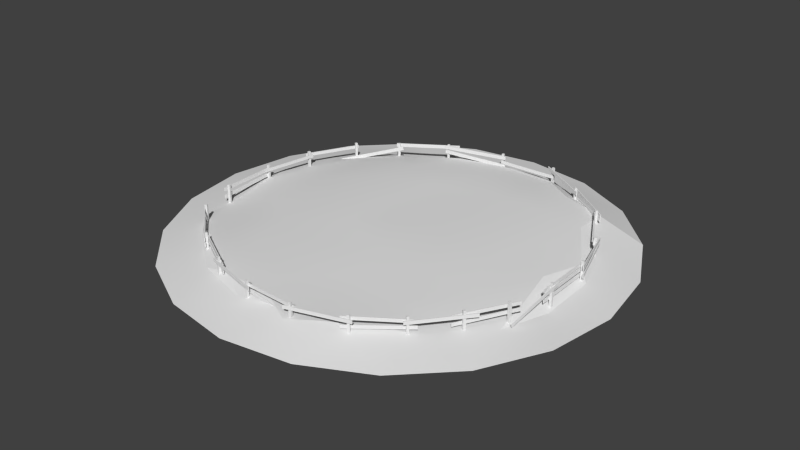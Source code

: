 # Source: Farm.blend  (saved by Blender 2.79.0; exported with 4.5.12 LTS)
import bpy
from mathutils import Matrix  # noqa: F401  (used for matrix-valued properties, if any)

bpy.ops.wm.read_factory_settings(use_empty=True)
scene = bpy.context.scene
scene.name = 'Scene'

# ---- collections
col_collection_1 = bpy.data.collections.new('Collection 1'); scene.collection.children.link(col_collection_1)

# ---- world
world_world = bpy.data.worlds.new('World'); scene.world = world_world
world_world.color = (0.05088, 0.05088, 0.05088)
world_world.use_sun_shadow = False
world_world.sun_shadow_jitter_overblur = 0.0
world_world.cycles.sampling_method = 'NONE'
world_world.cycles.sample_map_resolution = 256

# ---- meshes
me_icosphere = bpy.data.meshes.new('Icosphere')
me_icosphere.from_pydata([(6.625, -19.69, -0.4009), (-16.69, -13.17, -0.5546), (-16.21, 11.62, -0.737), (5.999, 20.28, -0.4379), (20.41, 0.385, -1.034), (-0.3973, -0.2835, 0.3154), (21.21, -3.093, -1.699), (24.95, 8.111, -1.842), (21.42, 3.329, -1.177), (3.685, -21.56, -0.4565), (15.42, -21.22, -1.842), (9.911, -19.36, -0.8754), (-19.33, -10.93, -1.184), (-15.43, -21.22, -1.842), (-15.13, -15.0, -0.8867), (-15.25, 15.15, -1.18), (-24.96, 8.111, -1.842), (-19.19, 9.906, -1.05), (9.81, 19.58, -0.8145), (-0.006005, 26.24, -1.842), (3.43, 21.97, -1.185), (19.38, -5.806, -0.8753), (16.1, -12.13, -0.6746), (11.61, -16.83, -0.4333), (0.4495, -19.89, -0.2376), (-6.448, -19.08, -0.1634), (-12.19, -15.78, -0.2063), (-19.39, -6.997, -1.082), (-19.65, 0.05402, -0.3224), (-18.4, 6.7, -0.7492), (-11.62, 14.91, -0.355), (-5.737, 18.46, -0.2522), (0.9755, 20.14, -0.2815), (10.68, 16.45, 0.348), (15.76, 11.43, 0.09055), (19.57, 5.387, -0.5239), (1.613, -5.497, 0.1169), (3.449, -12.04, -0.1636), (5.799, -16.92, -0.5753), (18.2, 0.4045, -0.2635), (12.28, 0.001433, -0.1592), (5.885, 0.1819, 0.1559), (-4.861, -3.417, 0.09044), (-10.43, -7.365, -0.1064), (-14.5, -10.99, -0.4088), (-4.689, 3.449, 0.1584), (-9.379, 7.709, 0.2351), (-14.01, 10.21, -0.1305), (2.188, 5.267, -0.1707), (4.668, 12.03, 0.09513), (6.075, 16.67, 0.05896), (8.906, 6.213, 0.1663), (14.57, 6.478, -0.1171), (10.26, 12.07, 0.1994), (-2.882, 10.12, 0.1294), (-0.4589, 16.0, 0.046), (-7.805, 13.29, 0.01625), (-10.55, 0.1783, 0.2717), (-15.2, 3.429, -0.3901), (-15.35, -3.855, -0.3098), (-3.404, -9.478, -0.03504), (-8.576, -14.38, 0.07668), (-1.435, -16.31, -0.1936), (8.051, -6.166, -0.04057), (10.48, -12.46, -0.324), (14.8, -6.602, -0.5199), (19.47, 9.2, -1.091), (21.22, 15.42, -1.842), (15.64, 15.58, -0.1866), (-2.677, 21.47, -1.159), (-8.113, 24.96, -1.842), (-9.499, 19.11, -1.541), (-20.76, 3.34, -0.7634), (-26.24, 0.003505, -1.842), (-21.73, -3.382, -1.071), (-9.922, -18.96, -0.9938), (-8.113, -24.95, -1.842), (-3.005, -20.96, -0.9642), (15.44, -15.12, -0.7226), (21.22, -15.42, -1.842), (19.78, -9.215, -1.174), (15.42, 21.23, -1.842), (-15.43, 21.23, -1.842), (-24.96, -8.104, -1.842), (-0.006005, -26.23, -1.842), (24.95, -8.104, -1.842), (8.101, 24.96, -1.842), (-21.23, 15.42, -1.842), (-21.23, -15.42, -1.842), (8.101, -24.95, -1.842), (26.23, 0.003514, -1.842), (-17.76, -11.98, -1.76), (-17.76, -11.98, 1.201), (-17.5, -11.87, -1.76), (-17.5, -11.87, 1.201), (-17.65, -12.24, -1.76), (-17.65, -12.24, 1.201), (-17.39, -12.13, -1.76), (-17.39, -12.13, 1.201), (-17.93, -12.09, 0.413), (-17.93, -12.09, 0.8267), (-17.86, -12.02, 0.413), (-17.86, -12.02, 0.8267), (-12.32, -17.03, 0.413), (-12.32, -17.03, 0.8267), (-12.26, -16.96, 0.413), (-12.26, -16.96, 0.8267), (-19.65, -6.878, -1.76), (-19.65, -6.878, 1.201), (-19.38, -6.79, -1.76), (-19.38, -6.79, 1.201), (-19.57, -7.147, -1.76), (-19.57, -7.147, 1.201), (-19.3, -7.059, -1.76), (-19.3, -7.059, 1.201), (-20.13, -0.1261, -1.76), (-20.13, -0.1261, 1.201), (-19.85, -0.09224, -1.76), (-19.85, -0.09224, 1.201), (-20.1, -0.407, -1.76), (-20.1, -0.407, 1.201), (-19.82, -0.3731, -1.76), (-19.82, -0.3731, 1.201), (-19.19, 5.844, -1.76), (-19.19, 5.844, 1.201), (-18.91, 5.801, -1.76), (-18.91, 5.801, 1.201), (-19.23, 5.565, -1.76), (-19.23, 5.565, 1.201), (-18.95, 5.521, -1.76), (-18.95, 5.521, 1.201), (-16.49, 11.5, -1.76), (-16.49, 11.5, 1.201), (-16.25, 11.36, -1.76), (-16.25, 11.36, 1.201), (-16.64, 11.26, -1.76), (-16.64, 11.26, 1.201), (-16.39, 11.11, -1.76), (-16.39, 11.11, 1.201), (-12.23, 14.84, -1.76), (-12.23, 14.84, 1.201), (-12.08, 14.6, -1.76), (-12.08, 14.6, 1.201), (-12.47, 14.69, -1.76), (-12.47, 14.69, 1.201), (-12.32, 14.45, -1.76), (-12.32, 14.45, 1.201), (-7.301, 18.41, -1.76), (-7.301, 18.41, 1.201), (-7.171, 18.16, -1.76), (-7.171, 18.16, 1.201), (-7.552, 18.28, -1.76), (-7.552, 18.28, 1.201), (-7.422, 18.03, -1.76), (-7.422, 18.03, 1.201), (-0.4454, 20.3, -1.76), (-0.4454, 20.3, 1.201), (-0.4049, 20.02, -1.76), (-0.4049, 20.02, 1.201), (-0.7254, 20.26, -1.76), (-0.7254, 20.26, 1.201), (-0.6849, 19.98, -1.76), (-0.6849, 19.98, 1.201), (6.475, 20.65, -1.76), (6.475, 20.65, 1.201), (6.418, 20.37, -1.76), (6.418, 20.37, 1.201), (6.198, 20.71, -1.76), (6.198, 20.71, 1.201), (6.141, 20.43, -1.76), (6.141, 20.43, 1.201), (11.44, 17.5, -1.76), (11.44, 17.5, 1.201), (11.29, 17.26, -1.76), (11.29, 17.26, 1.201), (11.2, 17.65, -1.76), (11.2, 17.65, 1.201), (11.05, 17.41, -1.76), (11.05, 17.41, 1.201), (16.22, 14.03, -1.76), (16.22, 14.03, 1.201), (16.04, 13.81, -1.76), (16.04, 13.81, 1.201), (16.01, 14.21, -1.76), (16.01, 14.21, 1.201), (15.82, 14.0, -1.76), (15.82, 14.0, 1.201), (19.4, 8.48, -1.76), (19.4, 8.48, 1.201), (19.15, 8.353, -1.76), (19.15, 8.353, 1.201), (19.27, 8.733, -1.76), (19.27, 8.733, 1.201), (19.02, 8.607, -1.76), (19.02, 8.607, 1.201), (21.02, 3.281, -1.76), (21.02, 3.281, 1.201), (20.74, 3.236, -1.76), (20.74, 3.236, 1.201), (20.98, 3.56, -1.76), (20.98, 3.56, 1.201), (20.7, 3.515, -1.76), (20.7, 3.515, 1.201), (21.0, -2.369, -1.76), (21.0, -2.369, 1.201), (20.72, -2.368, -1.76), (20.72, -2.368, 1.201), (21.0, -2.086, -1.76), (21.0, -2.086, 1.201), (20.72, -2.085, -1.76), (20.72, -2.085, 1.201), (19.83, -7.832, -1.76), (19.83, -7.832, 1.201), (19.56, -7.762, -1.76), (19.56, -7.762, 1.201), (19.9, -7.558, -1.76), (19.9, -7.558, 1.201), (19.63, -7.488, -1.76), (19.63, -7.488, 1.201), (17.45, -11.85, -1.76), (17.45, -11.85, 1.201), (17.21, -11.7, -1.76), (17.21, -11.7, 1.201), (17.6, -11.6, -1.76), (17.6, -11.6, 1.201), (17.35, -11.46, -1.76), (17.35, -11.46, 1.201), (14.07, -15.98, -1.76), (14.07, -15.98, 1.201), (13.86, -15.79, -1.76), (13.86, -15.79, 1.201), (14.26, -15.78, -1.76), (14.26, -15.78, 1.201), (14.06, -15.58, -1.76), (14.06, -15.58, 1.201), (9.68, -19.24, -1.76), (9.68, -19.24, 1.201), (9.53, -19.0, -1.76), (9.53, -19.0, 1.201), (9.92, -19.09, -1.76), (9.92, -19.09, 1.201), (9.77, -18.85, -1.76), (9.77, -18.85, 1.201), (3.94, -21.01, -1.76), (3.94, -21.01, 1.201), (3.903, -20.73, -1.76), (3.903, -20.73, 1.201), (4.22, -20.97, -1.76), (4.22, -20.97, 1.201), (4.183, -20.69, -1.76), (4.183, -20.69, 1.201), (-2.257, -20.74, -1.76), (-2.257, -20.74, 1.201), (-2.226, -20.46, -1.76), (-2.226, -20.46, 1.201), (-1.976, -20.77, -1.76), (-1.976, -20.77, 1.201), (-1.945, -20.49, -1.76), (-1.945, -20.49, 1.201), (-7.787, -19.33, -1.76), (-7.787, -19.33, 1.201), (-7.705, -19.06, -1.76), (-7.705, -19.06, 1.201), (-7.516, -19.41, -1.76), (-7.516, -19.41, 1.201), (-7.435, -19.14, -1.76), (-7.435, -19.14, 1.201), (-12.76, -16.54, -1.76), (-12.76, -16.54, 1.201), (-12.61, -16.3, -1.76), (-12.61, -16.3, 1.201), (-12.52, -16.69, -1.76), (-12.52, -16.69, 1.201), (-12.37, -16.45, -1.76), (-12.37, -16.45, 1.201), (-13.01, -16.06, 0.4208), (-13.01, -16.06, 0.8189), (-12.97, -15.98, 0.4208), (-12.97, -15.98, 0.8189), (-6.721, -19.54, 0.4208), (-6.721, -19.54, 0.8189), (-6.675, -19.46, 0.4208), (-6.675, -19.46, 0.8189), (-8.347, -19.29, 0.4208), (-8.347, -19.29, 0.8189), (-8.323, -19.19, 0.4208), (-8.323, -19.19, 0.8189), (-1.384, -21.09, 0.4208), (-1.384, -21.09, 0.8189), (-1.36, -20.99, 0.4208), (-1.36, -20.99, 0.8189), (-2.402, -20.48, 0.4208), (-2.402, -20.48, 0.8189), (-2.398, -20.38, 0.4208), (-2.398, -20.38, 0.8189), (4.786, -20.73, 0.4208), (4.786, -20.73, 0.8189), (4.789, -20.63, 0.4208), (4.789, -20.63, 0.8189), (3.421, -21.3, 0.4208), (3.421, -21.3, 0.8189), (3.393, -21.21, 0.4208), (3.393, -21.21, 0.8189), (10.29, -19.17, 0.4208), (10.29, -19.17, 0.8189), (10.26, -19.08, 0.4208), (10.26, -19.08, 0.8189), (8.916, -19.37, 0.4944), (8.923, -19.36, 0.8924), (8.861, -19.29, 0.4943), (8.868, -19.28, 0.8923), (14.73, -15.14, 0.3473), (14.74, -15.14, 0.7454), (14.68, -15.06, 0.3473), (14.69, -15.06, 0.7453), (13.99, -16.32, 0.4208), (13.99, -16.32, 0.8189), (13.92, -16.26, 0.4208), (13.92, -16.26, 0.8189), (18.48, -10.71, 0.4208), (18.48, -10.71, 0.8189), (18.41, -10.65, 0.4208), (18.41, -10.65, 0.8189), (16.68, -12.64, 0.4208), (16.68, -12.64, 0.8189), (16.6, -12.6, 0.4208), (16.6, -12.6, 0.8189), (20.21, -6.375, 0.4208), (20.21, -6.375, 0.8189), (20.13, -6.329, 0.4208), (20.13, -6.329, 0.8189), (20.51, -8.31, -1.065), (20.51, -8.408, -0.6791), (20.42, -8.302, -1.063), (20.42, -8.4, -0.6768), (21.16, -1.367, 0.6959), (21.16, -1.465, 1.082), (21.06, -1.359, 0.6982), (21.06, -1.457, 1.084), (20.7, -3.306, 0.3954), (20.7, -3.309, 0.7935), (20.61, -3.307, 0.3954), (20.61, -3.31, 0.7935), (20.64, 3.886, 0.4473), (20.64, 3.883, 0.8454), (20.55, 3.885, 0.4473), (20.55, 3.882, 0.8454), (21.31, 2.803, 0.5962), (21.3, 2.818, 0.994), (21.22, 2.774, 0.5956), (21.21, 2.789, 0.9934), (19.15, 9.655, 0.2968), (19.14, 9.67, 0.6946), (19.06, 9.627, 0.2962), (19.05, 9.642, 0.694), (19.28, 8.113, 0.4507), (19.28, 8.107, 0.8488), (19.2, 8.066, 0.4504), (19.2, 8.061, 0.8485), (15.7, 14.35, 0.5476), (15.7, 14.35, 0.9456), (15.62, 14.31, 0.5473), (15.62, 14.3, 0.9453), (16.67, 13.92, 0.5045), (16.68, 13.91, 0.9026), (16.62, 13.84, 0.5038), (16.62, 13.84, 0.9018), (10.82, 18.1, 0.626), (10.82, 18.09, 1.024), (10.77, 18.02, 0.6252), (10.77, 18.02, 1.023), (11.72, 17.04, 0.582), (11.72, 17.04, 0.98), (11.67, 16.96, 0.5811), (11.67, 16.96, 0.9792), (5.563, 20.76, 0.7061), (5.567, 20.76, 1.104), (5.514, 20.68, 0.7052), (5.518, 20.68, 1.103), (6.541, 20.41, -0.104), (6.549, 20.4, 0.294), (6.547, 20.32, -0.1056), (6.555, 20.31, 0.2923), (-0.6345, 19.94, 0.02086), (-0.6272, 19.94, 0.4188), (-0.6284, 19.85, 0.01922), (-0.6211, 19.84, 0.4172), (-0.1466, 20.09, 0.5613), (-0.1384, 20.09, 0.9909), (-0.1188, 19.99, 0.5603), (-0.1106, 19.99, 0.99), (-7.612, 17.96, 0.6952), (-7.604, 17.96, 1.125), (-7.584, 17.86, 0.6943), (-7.576, 17.86, 1.124), (-6.416, 19.2, 0.5613), (-6.408, 19.2, 0.9909), (-6.356, 19.12, 0.5603), (-6.348, 19.12, 0.99), (-12.7, 14.65, 0.6952), (-12.69, 14.65, 1.125), (-12.64, 14.56, 0.6943), (-12.63, 14.56, 1.124), (-11.82, 14.89, 0.3859), (-11.89, 14.83, 0.8065), (-11.76, 14.82, 0.3845), (-11.82, 14.76, 0.8051), (-17.72, 10.1, -1.208), (-17.79, 10.04, -0.7877), (-17.66, 10.02, -1.21), (-17.72, 9.963, -0.7891), (-16.53, 11.79, 0.3941), (-16.53, 11.79, 0.7792), (-16.45, 11.75, 0.3933), (-16.44, 11.75, 0.7783), (-19.47, 5.481, 0.5142), (-19.46, 5.485, 0.8992), (-19.39, 5.442, 0.5133), (-19.38, 5.447, 0.8984), (-18.84, 6.071, 0.3941), (-18.84, 6.077, 0.7792), (-18.75, 6.058, 0.3933), (-18.75, 6.064, 0.7783), (-19.87, -0.8093, 0.5142), (-19.86, -0.8033, 0.8992), (-19.78, -0.8228, 0.5133), (-19.77, -0.8167, 0.8984), (-20.21, 0.06787, 0.3715), (-20.21, 0.07534, 0.7911), (-20.11, 0.07391, 0.3706), (-20.11, 0.08136, 0.7902), (-19.75, -7.497, 0.5023), (-19.75, -7.49, 0.9219), (-19.65, -7.491, 0.5014), (-19.65, -7.484, 0.921), (-17.93, -12.12, -0.5727), (-17.95, -12.1, -0.1595), (-17.87, -12.04, -0.5731), (-17.88, -12.03, -0.1599), (-12.3, -17.02, -0.2001), (-12.32, -17.01, 0.2131), (-12.24, -16.95, -0.2005), (-12.25, -16.93, 0.2127), (-13.01, -16.04, -0.1681), (-13.0, -16.05, 0.2298), (-12.97, -15.96, -0.1673), (-12.96, -15.97, 0.2307), (-6.732, -19.54, -0.3777), (-6.724, -19.55, 0.02017), (-6.686, -19.46, -0.3769), (-6.678, -19.47, 0.02099), (-2.391, -20.48, -0.1292), (-2.333, -20.48, 0.2645), (-2.388, -20.39, -0.1286), (-2.329, -20.39, 0.2651), (4.717, -20.72, -1.193), (4.776, -20.73, -0.7996), (4.721, -20.63, -1.193), (4.779, -20.63, -0.7991), (8.944, -19.39, -0.4721), (8.937, -19.39, -0.07405), (8.888, -19.31, -0.472), (8.881, -19.32, -0.07401), (14.72, -15.11, -0.3275), (14.71, -15.11, 0.0705), (14.66, -15.03, -0.3275), (14.66, -15.04, 0.07053), (16.69, -12.64, -0.4465), (16.69, -12.65, -0.04853), (16.61, -12.59, -0.4464), (16.61, -12.6, -0.04841), (20.21, -6.369, -0.2713), (20.21, -6.378, 0.1267), (20.13, -6.323, -0.2712), (20.12, -6.331, 0.1268), (20.7, -3.306, -0.1289), (20.7, -3.309, 0.2692), (20.61, -3.307, -0.1289), (20.61, -3.31, 0.2692), (20.64, 3.886, -0.07699), (20.64, 3.883, 0.3211), (20.55, 3.885, -0.07698), (20.55, 3.882, 0.3211), (20.7, -3.306, -0.7141), (20.7, -3.309, -0.316), (20.61, -3.307, -0.714), (20.61, -3.31, -0.316), (20.64, 3.886, -0.6622), (20.64, 3.883, -0.2641), (20.55, 3.885, -0.6621), (20.55, 3.882, -0.2641), (21.34, 2.822, -0.4003), (21.34, 2.817, -0.002255), (21.25, 2.792, -0.4004), (21.25, 2.787, -0.002378), (19.11, 9.657, -0.3089), (19.11, 9.652, 0.08914), (19.02, 9.628, -0.3091), (19.02, 9.623, 0.08901), (16.67, 13.9, 0.03384), (16.65, 13.91, 0.4312), (16.61, 13.82, 0.03305), (16.59, 13.83, 0.4304), (10.85, 18.1, -0.4136), (10.83, 18.12, -0.01629), (10.8, 18.03, -0.4144), (10.78, 18.04, -0.01708), (-0.1753, 20.09, -0.5021), (-0.1395, 20.1, -0.07382), (-0.1473, 19.99, -0.5032), (-0.1115, 20.0, -0.07494), (-7.611, 17.95, 0.1468), (-7.575, 17.96, 0.575), (-7.583, 17.85, 0.1457), (-7.547, 17.86, 0.5739), (-20.2, 0.07591, -0.2741), (-20.2, 0.06818, 0.1454), (-20.11, 0.08177, -0.2753), (-20.1, 0.07404, 0.1441), (-19.76, -7.49, -0.4196), (-19.75, -7.498, -0.0001268), (-19.66, -7.484, -0.4209), (-19.65, -7.492, -0.001373)], [], [(0, 23, 38), (1, 26, 44), (2, 29, 47), (3, 32, 50), (4, 35, 39), (41, 48, 5), (40, 51, 41), (39, 52, 40), (41, 51, 48), (51, 49, 48), (40, 52, 51), (52, 53, 51), (51, 53, 49), (53, 50, 49), (39, 35, 52), (35, 34, 52), (52, 34, 53), (34, 33, 53), (53, 33, 50), (33, 3, 50), (48, 45, 5), (49, 54, 48), (50, 55, 49), (48, 54, 45), (54, 46, 45), (49, 55, 54), (55, 56, 54), (54, 56, 46), (56, 47, 46), (50, 32, 55), (32, 31, 55), (55, 31, 56), (31, 30, 56), (56, 30, 47), (30, 2, 47), (45, 42, 5), (46, 57, 45), (47, 58, 46), (45, 57, 42), (57, 43, 42), (46, 58, 57), (58, 59, 57), (57, 59, 43), (59, 44, 43), (47, 29, 58), (29, 28, 58), (58, 28, 59), (28, 27, 59), (59, 27, 44), (27, 1, 44), (42, 36, 5), (43, 60, 42), (44, 61, 43), (42, 60, 36), (60, 37, 36), (43, 61, 60), (61, 62, 60), (60, 62, 37), (62, 38, 37), (44, 26, 61), (26, 25, 61), (61, 25, 62), (25, 24, 62), (62, 24, 38), (24, 0, 38), (36, 41, 5), (37, 63, 36), (38, 64, 37), (36, 63, 41), (63, 40, 41), (37, 64, 63), (64, 65, 63), (63, 65, 40), (65, 39, 40), (38, 23, 64), (23, 22, 64), (64, 22, 65), (22, 21, 65), (65, 21, 39), (21, 4, 39), (8, 35, 4), (7, 66, 8), (8, 66, 35), (66, 34, 35), (7, 67, 66), (67, 68, 66), (66, 68, 34), (68, 33, 34), (67, 81, 68), (81, 18, 68), (68, 18, 33), (18, 3, 33), (20, 32, 3), (19, 69, 20), (20, 69, 32), (69, 31, 32), (19, 70, 69), (70, 71, 69), (69, 71, 31), (71, 30, 31), (70, 82, 71), (82, 15, 71), (71, 15, 30), (15, 2, 30), (17, 29, 2), (16, 72, 17), (17, 72, 29), (72, 28, 29), (16, 73, 72), (73, 74, 72), (72, 74, 28), (74, 27, 28), (73, 83, 74), (83, 12, 74), (74, 12, 27), (12, 1, 27), (14, 26, 1), (13, 75, 14), (14, 75, 26), (75, 25, 26), (13, 76, 75), (76, 77, 75), (75, 77, 25), (77, 24, 25), (76, 84, 77), (84, 9, 77), (77, 9, 24), (9, 0, 24), (11, 23, 0), (10, 78, 11), (11, 78, 23), (78, 22, 23), (10, 79, 78), (79, 80, 78), (78, 80, 22), (80, 21, 22), (79, 85, 80), (85, 6, 80), (80, 6, 21), (6, 4, 21), (18, 20, 3), (81, 86, 18), (18, 86, 20), (86, 19, 20), (15, 17, 2), (82, 87, 15), (15, 87, 17), (87, 16, 17), (12, 14, 1), (83, 88, 12), (12, 88, 14), (88, 13, 14), (9, 11, 0), (84, 89, 9), (9, 89, 11), (89, 10, 11), (6, 8, 4), (85, 90, 6), (6, 90, 8), (90, 7, 8), (91, 92, 94, 93), (93, 94, 98, 97), (97, 98, 96, 95), (95, 96, 92, 91), (98, 94, 92, 96), (99, 100, 102, 101), (101, 102, 106, 105), (105, 106, 104, 103), (103, 104, 100, 99), (101, 105, 103, 99), (106, 102, 100, 104), (107, 108, 110, 109), (109, 110, 114, 113), (113, 114, 112, 111), (111, 112, 108, 107), (114, 110, 108, 112), (115, 116, 118, 117), (117, 118, 122, 121), (121, 122, 120, 119), (119, 120, 116, 115), (122, 118, 116, 120), (123, 124, 126, 125), (125, 126, 130, 129), (129, 130, 128, 127), (127, 128, 124, 123), (130, 126, 124, 128), (131, 132, 134, 133), (133, 134, 138, 137), (137, 138, 136, 135), (135, 136, 132, 131), (138, 134, 132, 136), (139, 140, 142, 141), (141, 142, 146, 145), (145, 146, 144, 143), (143, 144, 140, 139), (146, 142, 140, 144), (147, 148, 150, 149), (149, 150, 154, 153), (153, 154, 152, 151), (151, 152, 148, 147), (154, 150, 148, 152), (155, 156, 158, 157), (157, 158, 162, 161), (161, 162, 160, 159), (159, 160, 156, 155), (162, 158, 156, 160), (163, 164, 166, 165), (165, 166, 170, 169), (169, 170, 168, 167), (167, 168, 164, 163), (170, 166, 164, 168), (171, 172, 174, 173), (173, 174, 178, 177), (177, 178, 176, 175), (175, 176, 172, 171), (178, 174, 172, 176), (179, 180, 182, 181), (181, 182, 186, 185), (185, 186, 184, 183), (183, 184, 180, 179), (186, 182, 180, 184), (187, 188, 190, 189), (189, 190, 194, 193), (193, 194, 192, 191), (191, 192, 188, 187), (194, 190, 188, 192), (195, 196, 198, 197), (197, 198, 202, 201), (201, 202, 200, 199), (199, 200, 196, 195), (202, 198, 196, 200), (203, 204, 206, 205), (205, 206, 210, 209), (209, 210, 208, 207), (207, 208, 204, 203), (210, 206, 204, 208), (211, 212, 214, 213), (213, 214, 218, 217), (217, 218, 216, 215), (215, 216, 212, 211), (218, 214, 212, 216), (219, 220, 222, 221), (221, 222, 226, 225), (225, 226, 224, 223), (223, 224, 220, 219), (226, 222, 220, 224), (227, 228, 230, 229), (229, 230, 234, 233), (233, 234, 232, 231), (231, 232, 228, 227), (234, 230, 228, 232), (235, 236, 238, 237), (237, 238, 242, 241), (241, 242, 240, 239), (239, 240, 236, 235), (242, 238, 236, 240), (243, 244, 246, 245), (245, 246, 250, 249), (249, 250, 248, 247), (247, 248, 244, 243), (250, 246, 244, 248), (251, 252, 254, 253), (253, 254, 258, 257), (257, 258, 256, 255), (255, 256, 252, 251), (258, 254, 252, 256), (259, 260, 262, 261), (261, 262, 266, 265), (265, 266, 264, 263), (263, 264, 260, 259), (266, 262, 260, 264), (267, 268, 270, 269), (269, 270, 274, 273), (273, 274, 272, 271), (271, 272, 268, 267), (274, 270, 268, 272), (275, 276, 278, 277), (277, 278, 282, 281), (281, 282, 280, 279), (279, 280, 276, 275), (277, 281, 279, 275), (282, 278, 276, 280), (283, 284, 286, 285), (285, 286, 290, 289), (289, 290, 288, 287), (287, 288, 284, 283), (285, 289, 287, 283), (290, 286, 284, 288), (291, 292, 294, 293), (293, 294, 298, 297), (297, 298, 296, 295), (295, 296, 292, 291), (293, 297, 295, 291), (298, 294, 292, 296), (299, 300, 302, 301), (301, 302, 306, 305), (305, 306, 304, 303), (303, 304, 300, 299), (301, 305, 303, 299), (306, 302, 300, 304), (307, 308, 310, 309), (309, 310, 314, 313), (313, 314, 312, 311), (311, 312, 308, 307), (309, 313, 311, 307), (314, 310, 308, 312), (315, 316, 318, 317), (317, 318, 322, 321), (321, 322, 320, 319), (319, 320, 316, 315), (317, 321, 319, 315), (322, 318, 316, 320), (323, 324, 326, 325), (325, 326, 330, 329), (329, 330, 328, 327), (327, 328, 324, 323), (325, 329, 327, 323), (330, 326, 324, 328), (331, 332, 334, 333), (333, 334, 338, 337), (337, 338, 336, 335), (335, 336, 332, 331), (333, 337, 335, 331), (338, 334, 332, 336), (339, 340, 342, 341), (341, 342, 346, 345), (345, 346, 344, 343), (343, 344, 340, 339), (341, 345, 343, 339), (346, 342, 340, 344), (347, 348, 350, 349), (349, 350, 354, 353), (353, 354, 352, 351), (351, 352, 348, 347), (349, 353, 351, 347), (354, 350, 348, 352), (355, 356, 358, 357), (357, 358, 362, 361), (361, 362, 360, 359), (359, 360, 356, 355), (357, 361, 359, 355), (362, 358, 356, 360), (363, 364, 366, 365), (365, 366, 370, 369), (369, 370, 368, 367), (367, 368, 364, 363), (365, 369, 367, 363), (370, 366, 364, 368), (371, 372, 374, 373), (373, 374, 378, 377), (377, 378, 376, 375), (375, 376, 372, 371), (373, 377, 375, 371), (378, 374, 372, 376), (379, 380, 382, 381), (381, 382, 386, 385), (385, 386, 384, 383), (383, 384, 380, 379), (381, 385, 383, 379), (386, 382, 380, 384), (387, 388, 390, 389), (389, 390, 394, 393), (393, 394, 392, 391), (391, 392, 388, 387), (389, 393, 391, 387), (394, 390, 388, 392), (395, 396, 398, 397), (397, 398, 402, 401), (401, 402, 400, 399), (399, 400, 396, 395), (397, 401, 399, 395), (402, 398, 396, 400), (403, 404, 406, 405), (405, 406, 410, 409), (409, 410, 408, 407), (407, 408, 404, 403), (405, 409, 407, 403), (410, 406, 404, 408), (411, 412, 414, 413), (413, 414, 418, 417), (417, 418, 416, 415), (415, 416, 412, 411), (413, 417, 415, 411), (418, 414, 412, 416), (419, 420, 422, 421), (421, 422, 426, 425), (425, 426, 424, 423), (423, 424, 420, 419), (421, 425, 423, 419), (426, 422, 420, 424), (427, 428, 430, 429), (429, 430, 434, 433), (433, 434, 432, 431), (431, 432, 428, 427), (429, 433, 431, 427), (434, 430, 428, 432), (435, 436, 438, 437), (437, 438, 442, 441), (441, 442, 440, 439), (439, 440, 436, 435), (437, 441, 439, 435), (442, 438, 436, 440), (443, 444, 446, 445), (445, 446, 450, 449), (449, 450, 448, 447), (447, 448, 444, 443), (445, 449, 447, 443), (450, 446, 444, 448), (451, 452, 454, 453), (453, 454, 458, 457), (457, 458, 456, 455), (455, 456, 452, 451), (453, 457, 455, 451), (458, 454, 452, 456), (459, 460, 462, 461), (461, 462, 466, 465), (465, 466, 464, 463), (463, 464, 460, 459), (461, 465, 463, 459), (466, 462, 460, 464), (467, 468, 470, 469), (469, 470, 474, 473), (473, 474, 472, 471), (471, 472, 468, 467), (469, 473, 471, 467), (474, 470, 468, 472), (475, 476, 478, 477), (477, 478, 482, 481), (481, 482, 480, 479), (479, 480, 476, 475), (477, 481, 479, 475), (482, 478, 476, 480), (483, 484, 486, 485), (485, 486, 490, 489), (489, 490, 488, 487), (487, 488, 484, 483), (485, 489, 487, 483), (490, 486, 484, 488), (491, 492, 494, 493), (493, 494, 498, 497), (497, 498, 496, 495), (495, 496, 492, 491), (493, 497, 495, 491), (498, 494, 492, 496), (499, 500, 502, 501), (501, 502, 506, 505), (505, 506, 504, 503), (503, 504, 500, 499), (501, 505, 503, 499), (506, 502, 500, 504), (507, 508, 510, 509), (509, 510, 514, 513), (513, 514, 512, 511), (511, 512, 508, 507), (509, 513, 511, 507), (514, 510, 508, 512), (515, 516, 518, 517), (517, 518, 522, 521), (521, 522, 520, 519), (519, 520, 516, 515), (517, 521, 519, 515), (522, 518, 516, 520)])
me_icosphere.polygons.foreach_set('use_smooth', [True] * 462)
_uv = me_icosphere.uv_layers.new(name='UVMap')
_uv.uv.foreach_set('vector', [0.6673, 0.1427, 0.7514, 0.2094, 0.6445, 0.1916, 0.2273, 0.1973, 0.3146, 0.1624, 0.2591, 0.2424, 0.153, 0.6496, 0.1284, 0.5511, 0.1996, 0.6301, 0.5371, 0.8776, 0.445, 0.8595, 0.5496, 0.8106, 0.8667, 0.5547, 0.8335, 0.645, 0.8231, 0.5483, 0.5964, 0.507, 0.513, 0.5893, 0.4824, 0.4795, 0.715, 0.5229, 0.6337, 0.6271, 0.5964, 0.507, 0.8231, 0.5483, 0.7373, 0.6495, 0.715, 0.5229, 0.5964, 0.507, 0.6337, 0.6271, 0.513, 0.5893, 0.6337, 0.6271, 0.5379, 0.7211, 0.513, 0.5893, 0.715, 0.5229, 0.7373, 0.6495, 0.6337, 0.6271, 0.7373, 0.6495, 0.6405, 0.7389, 0.6337, 0.6271, 0.6337, 0.6271, 0.6405, 0.7389, 0.5379, 0.7211, 0.6405, 0.7389, 0.5496, 0.8106, 0.5379, 0.7211, 0.8231, 0.5483, 0.8335, 0.645, 0.7373, 0.6495, 0.8335, 0.645, 0.7434, 0.7446, 0.7373, 0.6495, 0.7373, 0.6495, 0.7434, 0.7446, 0.6405, 0.7389, 0.7434, 0.7446, 0.635, 0.8204, 0.6405, 0.7389, 0.6405, 0.7389, 0.635, 0.8204, 0.5496, 0.8106, 0.635, 0.8204, 0.5371, 0.8776, 0.5496, 0.8106, 0.513, 0.5893, 0.3923, 0.5348, 0.4824, 0.4795, 0.5379, 0.7211, 0.4049, 0.6629, 0.513, 0.5893, 0.5496, 0.8106, 0.4314, 0.7785, 0.5379, 0.7211, 0.513, 0.5893, 0.4049, 0.6629, 0.3923, 0.5348, 0.4049, 0.6629, 0.2929, 0.5984, 0.3923, 0.5348, 0.5379, 0.7211, 0.4314, 0.7785, 0.4049, 0.6629, 0.4314, 0.7785, 0.3045, 0.7062, 0.4049, 0.6629, 0.4049, 0.6629, 0.3045, 0.7062, 0.2929, 0.5984, 0.3045, 0.7062, 0.1996, 0.6301, 0.2929, 0.5984, 0.5496, 0.8106, 0.445, 0.8595, 0.4314, 0.7785, 0.445, 0.8595, 0.3266, 0.8075, 0.4314, 0.7785, 0.4314, 0.7785, 0.3266, 0.8075, 0.3045, 0.7062, 0.3266, 0.8075, 0.2286, 0.7247, 0.3045, 0.7062, 0.3045, 0.7062, 0.2286, 0.7247, 0.1996, 0.6301, 0.2286, 0.7247, 0.153, 0.6496, 0.1996, 0.6301, 0.3923, 0.5348, 0.4102, 0.4086, 0.4824, 0.4795, 0.2929, 0.5984, 0.2951, 0.4568, 0.3923, 0.5348, 0.1996, 0.6301, 0.1988, 0.5013, 0.2929, 0.5984, 0.3923, 0.5348, 0.2951, 0.4568, 0.4102, 0.4086, 0.2951, 0.4568, 0.321, 0.3199, 0.4102, 0.4086, 0.2929, 0.5984, 0.1988, 0.5013, 0.2951, 0.4568, 0.1988, 0.5013, 0.2199, 0.3678, 0.2951, 0.4568, 0.2951, 0.4568, 0.2199, 0.3678, 0.321, 0.3199, 0.2199, 0.3678, 0.2591, 0.2424, 0.321, 0.3199, 0.1996, 0.6301, 0.1284, 0.5511, 0.1988, 0.5013, 0.1284, 0.5511, 0.129, 0.4247, 0.1988, 0.5013, 0.1988, 0.5013, 0.129, 0.4247, 0.2199, 0.3678, 0.129, 0.4247, 0.1554, 0.2964, 0.2199, 0.3678, 0.2199, 0.3678, 0.1554, 0.2964, 0.2591, 0.2424, 0.1554, 0.2964, 0.2273, 0.1973, 0.2591, 0.2424, 0.4102, 0.4086, 0.5349, 0.3899, 0.4824, 0.4795, 0.321, 0.3199, 0.455, 0.3023, 0.4102, 0.4086, 0.2591, 0.2424, 0.3758, 0.1985, 0.321, 0.3199, 0.4102, 0.4086, 0.455, 0.3023, 0.5349, 0.3899, 0.455, 0.3023, 0.5876, 0.2751, 0.5349, 0.3899, 0.321, 0.3199, 0.3758, 0.1985, 0.455, 0.3023, 0.3758, 0.1985, 0.5101, 0.1832, 0.455, 0.3023, 0.455, 0.3023, 0.5101, 0.1832, 0.5876, 0.2751, 0.5101, 0.1832, 0.6445, 0.1916, 0.5876, 0.2751, 0.2591, 0.2424, 0.3146, 0.1624, 0.3758, 0.1985, 0.3146, 0.1624, 0.4269, 0.1207, 0.3758, 0.1985, 0.3758, 0.1985, 0.4269, 0.1207, 0.5101, 0.1832, 0.4269, 0.1207, 0.5542, 0.122, 0.5101, 0.1832, 0.5101, 0.1832, 0.5542, 0.122, 0.6445, 0.1916, 0.5542, 0.122, 0.6673, 0.1427, 0.6445, 0.1916, 0.5349, 0.3899, 0.5964, 0.507, 0.4824, 0.4795, 0.5876, 0.2751, 0.6553, 0.3965, 0.5349, 0.3899, 0.6445, 0.1916, 0.7183, 0.2872, 0.5876, 0.2751, 0.5349, 0.3899, 0.6553, 0.3965, 0.5964, 0.507, 0.6553, 0.3965, 0.715, 0.5229, 0.5964, 0.507, 0.5876, 0.2751, 0.7183, 0.2872, 0.6553, 0.3965, 0.7183, 0.2872, 0.7817, 0.4082, 0.6553, 0.3965, 0.6553, 0.3965, 0.7817, 0.4082, 0.715, 0.5229, 0.7817, 0.4082, 0.8231, 0.5483, 0.715, 0.5229, 0.6445, 0.1916, 0.7514, 0.2094, 0.7183, 0.2872, 0.7514, 0.2094, 0.8221, 0.309, 0.7183, 0.2872, 0.7183, 0.2872, 0.8221, 0.309, 0.7817, 0.4082, 0.8221, 0.309, 0.8649, 0.4368, 0.7817, 0.4082, 0.7817, 0.4082, 0.8649, 0.4368, 0.8231, 0.5483, 0.8649, 0.4368, 0.8667, 0.5547, 0.8231, 0.5483, 0.8767, 0.613, 0.8335, 0.645, 0.8667, 0.5547, 0.9292, 0.7139, 0.823, 0.7167, 0.8767, 0.613, 0.8767, 0.613, 0.823, 0.7167, 0.8335, 0.645, 0.823, 0.7167, 0.7434, 0.7446, 0.8335, 0.645, 0.9292, 0.7139, 0.8366, 0.8393, 0.823, 0.7167, 0.8366, 0.8393, 0.7287, 0.8208, 0.823, 0.7167, 0.823, 0.7167, 0.7287, 0.8208, 0.7434, 0.7446, 0.7287, 0.8208, 0.635, 0.8204, 0.7434, 0.7446, 0.8366, 0.8393, 0.7103, 0.9298, 0.7287, 0.8208, 0.7103, 0.9298, 0.61, 0.8797, 0.7287, 0.8208, 0.7287, 0.8208, 0.61, 0.8797, 0.635, 0.8204, 0.61, 0.8797, 0.5371, 0.8776, 0.635, 0.8204, 0.4844, 0.9052, 0.445, 0.8595, 0.5371, 0.8776, 0.4068, 0.975, 0.3719, 0.8765, 0.4844, 0.9052, 0.4844, 0.9052, 0.3719, 0.8765, 0.445, 0.8595, 0.3719, 0.8765, 0.3266, 0.8075, 0.445, 0.8595, 0.4068, 0.975, 0.259, 0.926, 0.3719, 0.8765, 0.259, 0.926, 0.2515, 0.813, 0.3719, 0.8765, 0.3719, 0.8765, 0.2515, 0.813, 0.3266, 0.8075, 0.2515, 0.813, 0.2286, 0.7247, 0.3266, 0.8075, 0.259, 0.926, 0.1341, 0.8331, 0.2515, 0.813, 0.1341, 0.8331, 0.1584, 0.7192, 0.2515, 0.813, 0.2515, 0.813, 0.1584, 0.7192, 0.2286, 0.7247, 0.1584, 0.7192, 0.153, 0.6496, 0.2286, 0.7247, 0.1026, 0.6081, 0.1284, 0.5511, 0.153, 0.6496, 0.0001069, 0.5552, 0.09641, 0.4809, 0.1026, 0.6081, 0.1026, 0.6081, 0.09641, 0.4809, 0.1284, 0.5511, 0.09641, 0.4809, 0.129, 0.4247, 0.1284, 0.5511, 0.0001069, 0.5552, 0.004873, 0.4001, 0.09641, 0.4809, 0.004873, 0.4001, 0.1005, 0.3543, 0.09641, 0.4809, 0.09641, 0.4809, 0.1005, 0.3543, 0.129, 0.4247, 0.1005, 0.3543, 0.1554, 0.2964, 0.129, 0.4247, 0.004873, 0.4001, 0.0578, 0.2568, 0.1005, 0.3543, 0.0578, 0.2568, 0.1706, 0.2248, 0.1005, 0.3543, 0.1005, 0.3543, 0.1706, 0.2248, 0.1554, 0.2964, 0.1706, 0.2248, 0.2273, 0.1973, 0.1554, 0.2964, 0.2577, 0.1661, 0.3146, 0.1624, 0.2273, 0.1973, 0.2693, 0.05174, 0.3629, 0.108, 0.2577, 0.1661, 0.2577, 0.1661, 0.3629, 0.108, 0.3146, 0.1624, 0.3629, 0.108, 0.4269, 0.1207, 0.3146, 0.1624, 0.2693, 0.05174, 0.4109, 0.002892, 0.3629, 0.108, 0.4109, 0.002892, 0.4933, 0.09047, 0.3629, 0.108, 0.3629, 0.108, 0.4933, 0.09047, 0.4269, 0.1207, 0.4933, 0.09047, 0.5542, 0.122, 0.4269, 0.1207, 0.4109, 0.002892, 0.5633, 0.0001069, 0.4933, 0.09047, 0.5633, 0.0001069, 0.6183, 0.09996, 0.4933, 0.09047, 0.4933, 0.09047, 0.6183, 0.09996, 0.5542, 0.122, 0.6183, 0.09996, 0.6673, 0.1427, 0.5542, 0.122, 0.7282, 0.1566, 0.7514, 0.2094, 0.6673, 0.1427, 0.8373, 0.136, 0.8183, 0.2515, 0.7282, 0.1566, 0.7282, 0.1566, 0.8183, 0.2515, 0.7514, 0.2094, 0.8183, 0.2515, 0.8221, 0.309, 0.7514, 0.2094, 0.8373, 0.136, 0.9292, 0.2613, 0.8183, 0.2515, 0.9292, 0.2613, 0.8833, 0.3741, 0.8183, 0.2515, 0.8183, 0.2515, 0.8833, 0.3741, 0.8221, 0.309, 0.8833, 0.3741, 0.8649, 0.4368, 0.8221, 0.309, 0.9292, 0.2613, 0.9786, 0.4097, 0.8833, 0.3741, 0.9786, 0.4097, 0.8949, 0.4926, 0.8833, 0.3741, 0.8833, 0.3741, 0.8949, 0.4926, 0.8649, 0.4368, 0.8949, 0.4926, 0.8667, 0.5547, 0.8649, 0.4368, 0.61, 0.8797, 0.4844, 0.9052, 0.5371, 0.8776, 0.7103, 0.9298, 0.5621, 0.9764, 0.61, 0.8797, 0.61, 0.8797, 0.5621, 0.9764, 0.4844, 0.9052, 0.5621, 0.9764, 0.4068, 0.975, 0.4844, 0.9052, 0.1584, 0.7192, 0.1026, 0.6081, 0.153, 0.6496, 0.1341, 0.8331, 0.04472, 0.7047, 0.1584, 0.7192, 0.1584, 0.7192, 0.04472, 0.7047, 0.1026, 0.6081, 0.04472, 0.7047, 0.0001069, 0.5552, 0.1026, 0.6081, 0.1706, 0.2248, 0.2577, 0.1661, 0.2273, 0.1973, 0.0578, 0.2568, 0.1497, 0.1385, 0.1706, 0.2248, 0.1706, 0.2248, 0.1497, 0.1385, 0.2577, 0.1661, 0.1497, 0.1385, 0.2693, 0.05174, 0.2577, 0.1661, 0.6183, 0.09996, 0.7282, 0.1566, 0.6673, 0.1427, 0.5633, 0.0001069, 0.7109, 0.04567, 0.6183, 0.09996, 0.6183, 0.09996, 0.7109, 0.04567, 0.7282, 0.1566, 0.7109, 0.04567, 0.8373, 0.136, 0.7282, 0.1566, 0.8949, 0.4926, 0.8767, 0.613, 0.8667, 0.5547, 0.9786, 0.4097, 0.9786, 0.5656, 0.8949, 0.4926, 0.8949, 0.4926, 0.9786, 0.5656, 0.8767, 0.613, 0.9786, 0.5656, 0.9292, 0.7139, 0.8767, 0.613, 0.9841, 0.005384, 0.9841, 0.04138, 0.9788, 0.04138, 0.9788, 0.005384, 0.9999, 0.005384, 0.9999, 0.04138, 0.9946, 0.04138, 0.9946, 0.005384, 0.9946, 0.005384, 0.9946, 0.04138, 0.9893, 0.04138, 0.9893, 0.005384, 0.9893, 0.005384, 0.9893, 0.04138, 0.9841, 0.04138, 0.9841, 0.005384, 0.9788, 0.04666, 0.9788, 0.04138, 0.9841, 0.04138, 0.9841, 0.04666, 0.002156, 0.9766, 0.002156, 0.9853, 0.000107, 0.9853, 0.0001069, 0.9766, 0.002166, 0.9967, 0.002166, 0.988, 0.1586, 0.988, 0.1586, 0.9967, 0.1607, 0.9766, 0.1607, 0.9853, 0.1586, 0.9853, 0.1586, 0.9766, 0.1586, 0.9766, 0.1586, 0.9853, 0.002156, 0.9853, 0.002156, 0.9766, 0.002166, 0.9967, 0.1586, 0.9967, 0.1587, 0.9994, 0.002176, 0.9994, 0.1586, 0.988, 0.002166, 0.988, 0.002156, 0.9853, 0.1586, 0.9853, 0.9841, 0.005384, 0.9841, 0.04138, 0.9788, 0.04138, 0.9788, 0.005384, 0.9999, 0.005384, 0.9999, 0.04138, 0.9946, 0.04138, 0.9946, 0.005384, 0.9946, 0.005384, 0.9946, 0.04138, 0.9893, 0.04138, 0.9893, 0.005384, 0.9893, 0.005384, 0.9893, 0.04138, 0.9841, 0.04138, 0.9841, 0.005384, 0.9788, 0.04666, 0.9788, 0.04138, 0.9841, 0.04138, 0.9841, 0.04666, 0.9841, 0.005384, 0.9841, 0.04138, 0.9788, 0.04138, 0.9788, 0.005384, 0.9999, 0.005384, 0.9999, 0.04138, 0.9946, 0.04138, 0.9946, 0.005384, 0.9946, 0.005384, 0.9946, 0.04138, 0.9893, 0.04138, 0.9893, 0.005384, 0.9893, 0.005384, 0.9893, 0.04138, 0.9841, 0.04138, 0.9841, 0.005384, 0.9788, 0.04666, 0.9788, 0.04138, 0.9841, 0.04138, 0.9841, 0.04666, 0.9841, 0.005384, 0.9841, 0.04138, 0.9788, 0.04138, 0.9788, 0.005384, 0.9999, 0.005384, 0.9999, 0.04138, 0.9946, 0.04138, 0.9946, 0.005384, 0.9946, 0.005384, 0.9946, 0.04138, 0.9893, 0.04138, 0.9893, 0.005384, 0.9893, 0.005384, 0.9893, 0.04138, 0.9841, 0.04138, 0.9841, 0.005384, 0.9788, 0.04666, 0.9788, 0.04138, 0.9841, 0.04138, 0.9841, 0.04666, 0.9841, 0.005384, 0.9841, 0.04138, 0.9788, 0.04138, 0.9788, 0.005384, 0.9999, 0.005384, 0.9999, 0.04138, 0.9946, 0.04138, 0.9946, 0.005384, 0.9946, 0.005384, 0.9946, 0.04138, 0.9893, 0.04138, 0.9893, 0.005384, 0.9893, 0.005384, 0.9893, 0.04138, 0.9841, 0.04138, 0.9841, 0.005384, 0.9788, 0.04666, 0.9788, 0.04138, 0.9841, 0.04138, 0.9841, 0.04666, 0.9841, 0.005384, 0.9841, 0.04138, 0.9788, 0.04138, 0.9788, 0.005384, 0.9999, 0.005384, 0.9999, 0.04138, 0.9946, 0.04138, 0.9946, 0.005384, 0.9946, 0.005384, 0.9946, 0.04138, 0.9893, 0.04138, 0.9893, 0.005384, 0.9893, 0.005384, 0.9893, 0.04138, 0.9841, 0.04138, 0.9841, 0.005384, 0.9788, 0.04666, 0.9788, 0.04138, 0.9841, 0.04138, 0.9841, 0.04666, 0.9841, 0.005384, 0.9841, 0.04138, 0.9788, 0.04138, 0.9788, 0.005384, 0.9999, 0.005384, 0.9999, 0.04138, 0.9946, 0.04138, 0.9946, 0.005384, 0.9946, 0.005384, 0.9946, 0.04138, 0.9893, 0.04138, 0.9893, 0.005384, 0.9893, 0.005384, 0.9893, 0.04138, 0.9841, 0.04138, 0.9841, 0.005384, 0.9788, 0.04666, 0.9788, 0.04138, 0.9841, 0.04138, 0.9841, 0.04666, 0.9841, 0.005384, 0.9841, 0.04138, 0.9788, 0.04138, 0.9788, 0.005384, 0.9999, 0.005384, 0.9999, 0.04138, 0.9946, 0.04138, 0.9946, 0.005384, 0.9946, 0.005384, 0.9946, 0.04138, 0.9893, 0.04138, 0.9893, 0.005384, 0.9893, 0.005384, 0.9893, 0.04138, 0.9841, 0.04138, 0.9841, 0.005384, 0.9788, 0.04666, 0.9788, 0.04138, 0.9841, 0.04138, 0.9841, 0.04666, 0.9841, 0.005384, 0.9841, 0.04138, 0.9788, 0.04138, 0.9788, 0.005384, 0.9999, 0.005384, 0.9999, 0.04138, 0.9946, 0.04138, 0.9946, 0.005384, 0.9946, 0.005384, 0.9946, 0.04138, 0.9893, 0.04138, 0.9893, 0.005384, 0.9893, 0.005384, 0.9893, 0.04138, 0.9841, 0.04138, 0.9841, 0.005384, 0.9788, 0.04666, 0.9788, 0.04138, 0.9841, 0.04138, 0.9841, 0.04666, 0.9841, 0.005384, 0.9841, 0.04138, 0.9788, 0.04138, 0.9788, 0.005384, 0.9999, 0.005384, 0.9999, 0.04138, 0.9946, 0.04138, 0.9946, 0.005384, 0.9946, 0.005384, 0.9946, 0.04138, 0.9893, 0.04138, 0.9893, 0.005384, 0.9893, 0.005384, 0.9893, 0.04138, 0.9841, 0.04138, 0.9841, 0.005384, 0.9788, 0.04666, 0.9788, 0.04138, 0.9841, 0.04138, 0.9841, 0.04666, 0.9841, 0.005384, 0.9841, 0.04138, 0.9788, 0.04138, 0.9788, 0.005384, 0.9999, 0.005384, 0.9999, 0.04138, 0.9946, 0.04138, 0.9946, 0.005384, 0.9946, 0.005384, 0.9946, 0.04138, 0.9893, 0.04138, 0.9893, 0.005384, 0.9893, 0.005384, 0.9893, 0.04138, 0.9841, 0.04138, 0.9841, 0.005384, 0.9788, 0.04666, 0.9788, 0.04138, 0.9841, 0.04138, 0.9841, 0.04666, 0.9841, 0.005384, 0.9841, 0.04138, 0.9788, 0.04138, 0.9788, 0.005384, 0.9999, 0.005384, 0.9999, 0.04138, 0.9946, 0.04138, 0.9946, 0.005384, 0.9946, 0.005384, 0.9946, 0.04138, 0.9893, 0.04138, 0.9893, 0.005384, 0.9893, 0.005384, 0.9893, 0.04138, 0.9841, 0.04138, 0.9841, 0.005384, 0.9788, 0.04666, 0.9788, 0.04138, 0.9841, 0.04138, 0.9841, 0.04666, 0.9841, 0.005384, 0.9841, 0.04138, 0.9788, 0.04138, 0.9788, 0.005384, 0.9999, 0.005384, 0.9999, 0.04138, 0.9946, 0.04138, 0.9946, 0.005384, 0.9946, 0.005384, 0.9946, 0.04138, 0.9893, 0.04138, 0.9893, 0.005384, 0.9893, 0.005384, 0.9893, 0.04138, 0.9841, 0.04138, 0.9841, 0.005384, 0.9788, 0.04666, 0.9788, 0.04138, 0.9841, 0.04138, 0.9841, 0.04666, 0.9841, 0.005384, 0.9841, 0.04138, 0.9788, 0.04138, 0.9788, 0.005384, 0.9999, 0.005384, 0.9999, 0.04138, 0.9946, 0.04138, 0.9946, 0.005384, 0.9946, 0.005384, 0.9946, 0.04138, 0.9893, 0.04138, 0.9893, 0.005384, 0.9893, 0.005384, 0.9893, 0.04138, 0.9841, 0.04138, 0.9841, 0.005384, 0.9788, 0.04666, 0.9788, 0.04138, 0.9841, 0.04138, 0.9841, 0.04666, 0.9841, 0.005384, 0.9841, 0.04138, 0.9788, 0.04138, 0.9788, 0.005384, 0.9999, 0.005384, 0.9999, 0.04138, 0.9946, 0.04138, 0.9946, 0.005384, 0.9946, 0.005384, 0.9946, 0.04138, 0.9893, 0.04138, 0.9893, 0.005384, 0.9893, 0.005384, 0.9893, 0.04138, 0.9841, 0.04138, 0.9841, 0.005384, 0.9788, 0.04666, 0.9788, 0.04138, 0.9841, 0.04138, 0.9841, 0.04666, 0.9841, 0.005384, 0.9841, 0.04138, 0.9788, 0.04138, 0.9788, 0.005384, 0.9999, 0.005384, 0.9999, 0.04138, 0.9946, 0.04138, 0.9946, 0.005384, 0.9946, 0.005384, 0.9946, 0.04138, 0.9893, 0.04138, 0.9893, 0.005384, 0.9893, 0.005384, 0.9893, 0.04138, 0.9841, 0.04138, 0.9841, 0.005384, 0.9788, 0.04666, 0.9788, 0.04138, 0.9841, 0.04138, 0.9841, 0.04666, 0.9841, 0.005384, 0.9841, 0.04138, 0.9788, 0.04138, 0.9788, 0.005384, 0.9999, 0.005384, 0.9999, 0.04138, 0.9946, 0.04138, 0.9946, 0.005384, 0.9946, 0.005384, 0.9946, 0.04138, 0.9893, 0.04138, 0.9893, 0.005384, 0.9893, 0.005384, 0.9893, 0.04138, 0.9841, 0.04138, 0.9841, 0.005384, 0.9788, 0.04666, 0.9788, 0.04138, 0.9841, 0.04138, 0.9841, 0.04666, 0.9841, 0.005384, 0.9841, 0.04138, 0.9788, 0.04138, 0.9788, 0.005384, 0.9999, 0.005384, 0.9999, 0.04138, 0.9946, 0.04138, 0.9946, 0.005384, 0.9946, 0.005384, 0.9946, 0.04138, 0.9893, 0.04138, 0.9893, 0.005384, 0.9893, 0.005384, 0.9893, 0.04138, 0.9841, 0.04138, 0.9841, 0.005384, 0.9788, 0.04666, 0.9788, 0.04138, 0.9841, 0.04138, 0.9841, 0.04666, 0.9841, 0.005384, 0.9841, 0.04138, 0.9788, 0.04138, 0.9788, 0.005384, 0.9999, 0.005384, 0.9999, 0.04138, 0.9946, 0.04138, 0.9946, 0.005384, 0.9946, 0.005384, 0.9946, 0.04138, 0.9893, 0.04138, 0.9893, 0.005384, 0.9893, 0.005384, 0.9893, 0.04138, 0.9841, 0.04138, 0.9841, 0.005384, 0.9788, 0.04666, 0.9788, 0.04138, 0.9841, 0.04138, 0.9841, 0.04666, 0.9841, 0.005384, 0.9841, 0.04138, 0.9788, 0.04138, 0.9788, 0.005384, 0.9999, 0.005384, 0.9999, 0.04138, 0.9946, 0.04138, 0.9946, 0.005384, 0.9946, 0.005384, 0.9946, 0.04138, 0.9893, 0.04138, 0.9893, 0.005384, 0.9893, 0.005384, 0.9893, 0.04138, 0.9841, 0.04138, 0.9841, 0.005384, 0.9788, 0.04666, 0.9788, 0.04138, 0.9841, 0.04138, 0.9841, 0.04666, 0.9841, 0.005384, 0.9841, 0.04138, 0.9788, 0.04138, 0.9788, 0.005384, 0.9999, 0.005384, 0.9999, 0.04138, 0.9946, 0.04138, 0.9946, 0.005384, 0.9946, 0.005384, 0.9946, 0.04138, 0.9893, 0.04138, 0.9893, 0.005384, 0.9893, 0.005384, 0.9893, 0.04138, 0.9841, 0.04138, 0.9841, 0.005384, 0.9788, 0.04666, 0.9788, 0.04138, 0.9841, 0.04138, 0.9841, 0.04666, 0.9841, 0.005384, 0.9841, 0.04138, 0.9788, 0.04138, 0.9788, 0.005384, 0.9999, 0.005384, 0.9999, 0.04138, 0.9946, 0.04138, 0.9946, 0.005384, 0.9946, 0.005384, 0.9946, 0.04138, 0.9893, 0.04138, 0.9893, 0.005384, 0.9893, 0.005384, 0.9893, 0.04138, 0.9841, 0.04138, 0.9841, 0.005384, 0.9788, 0.04666, 0.9788, 0.04138, 0.9841, 0.04138, 0.9841, 0.04666, 0.002156, 0.9766, 0.002156, 0.9853, 0.000107, 0.9853, 0.0001069, 0.9766, 0.002166, 0.9967, 0.002166, 0.988, 0.1586, 0.988, 0.1586, 0.9967, 0.1607, 0.9766, 0.1607, 0.9853, 0.1586, 0.9853, 0.1586, 0.9766, 0.1586, 0.9766, 0.1586, 0.9853, 0.002156, 0.9853, 0.002156, 0.9766, 0.002166, 0.9967, 0.1586, 0.9967, 0.1587, 0.9994, 0.002176, 0.9994, 0.1586, 0.988, 0.002166, 0.988, 0.002156, 0.9853, 0.1586, 0.9853, 0.002156, 0.9766, 0.002156, 0.9853, 0.000107, 0.9853, 0.0001069, 0.9766, 0.002166, 0.9967, 0.002166, 0.988, 0.1586, 0.988, 0.1586, 0.9967, 0.1607, 0.9766, 0.1607, 0.9853, 0.1586, 0.9853, 0.1586, 0.9766, 0.1586, 0.9766, 0.1586, 0.9853, 0.002156, 0.9853, 0.002156, 0.9766, 0.002166, 0.9967, 0.1586, 0.9967, 0.1587, 0.9994, 0.002176, 0.9994, 0.1586, 0.988, 0.002166, 0.988, 0.002156, 0.9853, 0.1586, 0.9853, 0.002156, 0.9766, 0.002156, 0.9853, 0.000107, 0.9853, 0.0001069, 0.9766, 0.002166, 0.9967, 0.002166, 0.988, 0.1586, 0.988, 0.1586, 0.9967, 0.1607, 0.9766, 0.1607, 0.9853, 0.1586, 0.9853, 0.1586, 0.9766, 0.1586, 0.9766, 0.1586, 0.9853, 0.002156, 0.9853, 0.002156, 0.9766, 0.002166, 0.9967, 0.1586, 0.9967, 0.1587, 0.9994, 0.002176, 0.9994, 0.1586, 0.988, 0.002166, 0.988, 0.002156, 0.9853, 0.1586, 0.9853, 0.002156, 0.9766, 0.002156, 0.9853, 0.000107, 0.9853, 0.0001069, 0.9766, 0.002166, 0.9967, 0.002166, 0.988, 0.1586, 0.988, 0.1586, 0.9967, 0.1607, 0.9766, 0.1607, 0.9853, 0.1586, 0.9853, 0.1586, 0.9766, 0.1586, 0.9766, 0.1586, 0.9853, 0.002156, 0.9853, 0.002156, 0.9766, 0.002166, 0.9967, 0.1586, 0.9967, 0.1587, 0.9994, 0.002176, 0.9994, 0.1586, 0.988, 0.002166, 0.988, 0.002156, 0.9853, 0.1586, 0.9853, 0.002156, 0.9766, 0.002156, 0.9853, 0.000107, 0.9853, 0.0001069, 0.9766, 0.002166, 0.9967, 0.002166, 0.988, 0.1586, 0.988, 0.1586, 0.9967, 0.1607, 0.9766, 0.1607, 0.9853, 0.1586, 0.9853, 0.1586, 0.9766, 0.1586, 0.9766, 0.1586, 0.9853, 0.002156, 0.9853, 0.002156, 0.9766, 0.002166, 0.9967, 0.1586, 0.9967, 0.1587, 0.9994, 0.002176, 0.9994, 0.1586, 0.988, 0.002166, 0.988, 0.002156, 0.9853, 0.1586, 0.9853, 0.002156, 0.9766, 0.002156, 0.9853, 0.000107, 0.9853, 0.0001069, 0.9766, 0.002166, 0.9967, 0.002166, 0.988, 0.1586, 0.988, 0.1586, 0.9967, 0.1607, 0.9766, 0.1607, 0.9853, 0.1586, 0.9853, 0.1586, 0.9766, 0.1586, 0.9766, 0.1586, 0.9853, 0.002156, 0.9853, 0.002156, 0.9766, 0.002166, 0.9967, 0.1586, 0.9967, 0.1587, 0.9994, 0.002176, 0.9994, 0.1586, 0.988, 0.002166, 0.988, 0.002156, 0.9853, 0.1586, 0.9853, 0.002156, 0.9766, 0.002156, 0.9853, 0.000107, 0.9853, 0.0001069, 0.9766, 0.002166, 0.9967, 0.002166, 0.988, 0.1586, 0.988, 0.1586, 0.9967, 0.1607, 0.9766, 0.1607, 0.9853, 0.1586, 0.9853, 0.1586, 0.9766, 0.1586, 0.9766, 0.1586, 0.9853, 0.002156, 0.9853, 0.002156, 0.9766, 0.002166, 0.9967, 0.1586, 0.9967, 0.1587, 0.9994, 0.002176, 0.9994, 0.1586, 0.988, 0.002166, 0.988, 0.002156, 0.9853, 0.1586, 0.9853, 0.002156, 0.9766, 0.002156, 0.9853, 0.000107, 0.9853, 0.0001069, 0.9766, 0.002166, 0.9967, 0.002166, 0.988, 0.1586, 0.988, 0.1586, 0.9967, 0.1607, 0.9766, 0.1607, 0.9853, 0.1586, 0.9853, 0.1586, 0.9766, 0.1586, 0.9766, 0.1586, 0.9853, 0.002156, 0.9853, 0.002156, 0.9766, 0.002166, 0.9967, 0.1586, 0.9967, 0.1587, 0.9994, 0.002176, 0.9994, 0.1586, 0.988, 0.002166, 0.988, 0.002156, 0.9853, 0.1586, 0.9853, 0.002156, 0.9766, 0.002156, 0.9853, 0.000107, 0.9853, 0.0001069, 0.9766, 0.002166, 0.9967, 0.002166, 0.988, 0.1586, 0.988, 0.1586, 0.9967, 0.1607, 0.9766, 0.1607, 0.9853, 0.1586, 0.9853, 0.1586, 0.9766, 0.1586, 0.9766, 0.1586, 0.9853, 0.002156, 0.9853, 0.002156, 0.9766, 0.002166, 0.9967, 0.1586, 0.9967, 0.1587, 0.9994, 0.002176, 0.9994, 0.1586, 0.988, 0.002166, 0.988, 0.002156, 0.9853, 0.1586, 0.9853, 0.002156, 0.9766, 0.002156, 0.9853, 0.000107, 0.9853, 0.0001069, 0.9766, 0.002166, 0.9967, 0.002166, 0.988, 0.1586, 0.988, 0.1586, 0.9967, 0.1607, 0.9766, 0.1607, 0.9853, 0.1586, 0.9853, 0.1586, 0.9766, 0.1586, 0.9766, 0.1586, 0.9853, 0.002156, 0.9853, 0.002156, 0.9766, 0.002166, 0.9967, 0.1586, 0.9967, 0.1587, 0.9994, 0.002176, 0.9994, 0.1586, 0.988, 0.002166, 0.988, 0.002156, 0.9853, 0.1586, 0.9853, 0.002156, 0.9766, 0.002156, 0.9853, 0.000107, 0.9853, 0.0001069, 0.9766, 0.002166, 0.9967, 0.002166, 0.988, 0.1586, 0.988, 0.1586, 0.9967, 0.1607, 0.9766, 0.1607, 0.9853, 0.1586, 0.9853, 0.1586, 0.9766, 0.1586, 0.9766, 0.1586, 0.9853, 0.002156, 0.9853, 0.002156, 0.9766, 0.002166, 0.9967, 0.1586, 0.9967, 0.1587, 0.9994, 0.002176, 0.9994, 0.1586, 0.988, 0.002166, 0.988, 0.002156, 0.9853, 0.1586, 0.9853, 0.002156, 0.9766, 0.002156, 0.9853, 0.000107, 0.9853, 0.0001069, 0.9766, 0.002166, 0.9967, 0.002166, 0.988, 0.1586, 0.988, 0.1586, 0.9967, 0.1607, 0.9766, 0.1607, 0.9853, 0.1586, 0.9853, 0.1586, 0.9766, 0.1586, 0.9766, 0.1586, 0.9853, 0.002156, 0.9853, 0.002156, 0.9766, 0.002166, 0.9967, 0.1586, 0.9967, 0.1587, 0.9994, 0.002176, 0.9994, 0.1586, 0.988, 0.002166, 0.988, 0.002156, 0.9853, 0.1586, 0.9853, 0.002156, 0.9766, 0.002156, 0.9853, 0.000107, 0.9853, 0.0001069, 0.9766, 0.002166, 0.9967, 0.002166, 0.988, 0.1586, 0.988, 0.1586, 0.9967, 0.1607, 0.9766, 0.1607, 0.9853, 0.1586, 0.9853, 0.1586, 0.9766, 0.1586, 0.9766, 0.1586, 0.9853, 0.002156, 0.9853, 0.002156, 0.9766, 0.002166, 0.9967, 0.1586, 0.9967, 0.1587, 0.9994, 0.002176, 0.9994, 0.1586, 0.988, 0.002166, 0.988, 0.002156, 0.9853, 0.1586, 0.9853, 0.002156, 0.9766, 0.002156, 0.9853, 0.000107, 0.9853, 0.0001069, 0.9766, 0.002166, 0.9967, 0.002166, 0.988, 0.1586, 0.988, 0.1586, 0.9967, 0.1607, 0.9766, 0.1607, 0.9853, 0.1586, 0.9853, 0.1586, 0.9766, 0.1586, 0.9766, 0.1586, 0.9853, 0.002156, 0.9853, 0.002156, 0.9766, 0.002166, 0.9967, 0.1586, 0.9967, 0.1587, 0.9994, 0.002176, 0.9994, 0.1586, 0.988, 0.002166, 0.988, 0.002156, 0.9853, 0.1586, 0.9853, 0.002156, 0.9766, 0.002156, 0.9853, 0.000107, 0.9853, 0.0001069, 0.9766, 0.002166, 0.9967, 0.002166, 0.988, 0.1586, 0.988, 0.1586, 0.9967, 0.1607, 0.9766, 0.1607, 0.9853, 0.1586, 0.9853, 0.1586, 0.9766, 0.1586, 0.9766, 0.1586, 0.9853, 0.002156, 0.9853, 0.002156, 0.9766, 0.002166, 0.9967, 0.1586, 0.9967, 0.1587, 0.9994, 0.002176, 0.9994, 0.1586, 0.988, 0.002166, 0.988, 0.002156, 0.9853, 0.1586, 0.9853, 0.002156, 0.9766, 0.002156, 0.9853, 0.000107, 0.9853, 0.0001069, 0.9766, 0.002166, 0.9967, 0.002166, 0.988, 0.1586, 0.988, 0.1586, 0.9967, 0.1607, 0.9766, 0.1607, 0.9853, 0.1586, 0.9853, 0.1586, 0.9766, 0.1586, 0.9766, 0.1586, 0.9853, 0.002156, 0.9853, 0.002156, 0.9766, 0.002166, 0.9967, 0.1586, 0.9967, 0.1587, 0.9994, 0.002176, 0.9994, 0.1586, 0.988, 0.002166, 0.988, 0.002156, 0.9853, 0.1586, 0.9853, 0.002156, 0.9766, 0.002156, 0.9853, 0.000107, 0.9853, 0.0001069, 0.9766, 0.002166, 0.9967, 0.002166, 0.988, 0.1586, 0.988, 0.1586, 0.9967, 0.1607, 0.9766, 0.1607, 0.9853, 0.1586, 0.9853, 0.1586, 0.9766, 0.1586, 0.9766, 0.1586, 0.9853, 0.002156, 0.9853, 0.002156, 0.9766, 0.002166, 0.9967, 0.1586, 0.9967, 0.1587, 0.9994, 0.002176, 0.9994, 0.1586, 0.988, 0.002166, 0.988, 0.002156, 0.9853, 0.1586, 0.9853, 0.002156, 0.9766, 0.002156, 0.9853, 0.000107, 0.9853, 0.0001069, 0.9766, 0.002166, 0.9967, 0.002166, 0.988, 0.1586, 0.988, 0.1586, 0.9967, 0.1607, 0.9766, 0.1607, 0.9853, 0.1586, 0.9853, 0.1586, 0.9766, 0.1586, 0.9766, 0.1586, 0.9853, 0.002156, 0.9853, 0.002156, 0.9766, 0.002166, 0.9967, 0.1586, 0.9967, 0.1587, 0.9994, 0.002176, 0.9994, 0.1586, 0.988, 0.002166, 0.988, 0.002156, 0.9853, 0.1586, 0.9853, 0.002156, 0.9766, 0.002156, 0.9853, 0.000107, 0.9853, 0.0001069, 0.9766, 0.002166, 0.9967, 0.002166, 0.988, 0.1586, 0.988, 0.1586, 0.9967, 0.1607, 0.9766, 0.1607, 0.9853, 0.1586, 0.9853, 0.1586, 0.9766, 0.1586, 0.9766, 0.1586, 0.9853, 0.002156, 0.9853, 0.002156, 0.9766, 0.002166, 0.9967, 0.1586, 0.9967, 0.1587, 0.9994, 0.002176, 0.9994, 0.1586, 0.988, 0.002166, 0.988, 0.002156, 0.9853, 0.1586, 0.9853, 0.002156, 0.9766, 0.002156, 0.9853, 0.000107, 0.9853, 0.0001069, 0.9766, 0.002166, 0.9967, 0.002166, 0.988, 0.1586, 0.988, 0.1586, 0.9967, 0.1607, 0.9766, 0.1607, 0.9853, 0.1586, 0.9853, 0.1586, 0.9766, 0.1586, 0.9766, 0.1586, 0.9853, 0.002156, 0.9853, 0.002156, 0.9766, 0.002166, 0.9967, 0.1586, 0.9967, 0.1587, 0.9994, 0.002176, 0.9994, 0.1586, 0.988, 0.002166, 0.988, 0.002156, 0.9853, 0.1586, 0.9853, 0.002156, 0.9766, 0.002156, 0.9853, 0.000107, 0.9853, 0.0001069, 0.9766, 0.002166, 0.9967, 0.002166, 0.988, 0.1586, 0.988, 0.1586, 0.9967, 0.1607, 0.9766, 0.1607, 0.9853, 0.1586, 0.9853, 0.1586, 0.9766, 0.1586, 0.9766, 0.1586, 0.9853, 0.002156, 0.9853, 0.002156, 0.9766, 0.002166, 0.9967, 0.1586, 0.9967, 0.1587, 0.9994, 0.002176, 0.9994, 0.1586, 0.988, 0.002166, 0.988, 0.002156, 0.9853, 0.1586, 0.9853, 0.002156, 0.9766, 0.002156, 0.9853, 0.000107, 0.9853, 0.0001069, 0.9766, 0.002166, 0.9967, 0.002166, 0.988, 0.1586, 0.988, 0.1586, 0.9967, 0.1607, 0.9766, 0.1607, 0.9853, 0.1586, 0.9853, 0.1586, 0.9766, 0.1586, 0.9766, 0.1586, 0.9853, 0.002156, 0.9853, 0.002156, 0.9766, 0.002166, 0.9967, 0.1586, 0.9967, 0.1587, 0.9994, 0.002176, 0.9994, 0.1586, 0.988, 0.002166, 0.988, 0.002156, 0.9853, 0.1586, 0.9853, 0.002156, 0.9766, 0.002156, 0.9853, 0.000107, 0.9853, 0.0001069, 0.9766, 0.002166, 0.9967, 0.002166, 0.988, 0.1586, 0.988, 0.1586, 0.9967, 0.1607, 0.9766, 0.1607, 0.9853, 0.1586, 0.9853, 0.1586, 0.9766, 0.1586, 0.9766, 0.1586, 0.9853, 0.002156, 0.9853, 0.002156, 0.9766, 0.002166, 0.9967, 0.1586, 0.9967, 0.1587, 0.9994, 0.002176, 0.9994, 0.1586, 0.988, 0.002166, 0.988, 0.002156, 0.9853, 0.1586, 0.9853, 0.002156, 0.9766, 0.002156, 0.9853, 0.000107, 0.9853, 0.0001069, 0.9766, 0.002166, 0.9967, 0.002166, 0.988, 0.1586, 0.988, 0.1586, 0.9967, 0.1607, 0.9766, 0.1607, 0.9853, 0.1586, 0.9853, 0.1586, 0.9766, 0.1586, 0.9766, 0.1586, 0.9853, 0.002156, 0.9853, 0.002156, 0.9766, 0.002166, 0.9967, 0.1586, 0.9967, 0.1587, 0.9994, 0.002176, 0.9994, 0.1586, 0.988, 0.002166, 0.988, 0.002156, 0.9853, 0.1586, 0.9853, 0.002156, 0.9766, 0.002156, 0.9853, 0.000107, 0.9853, 0.0001069, 0.9766, 0.002166, 0.9967, 0.002166, 0.988, 0.1586, 0.988, 0.1586, 0.9967, 0.1607, 0.9766, 0.1607, 0.9853, 0.1586, 0.9853, 0.1586, 0.9766, 0.1586, 0.9766, 0.1586, 0.9853, 0.002156, 0.9853, 0.002156, 0.9766, 0.002166, 0.9967, 0.1586, 0.9967, 0.1587, 0.9994, 0.002176, 0.9994, 0.1586, 0.988, 0.002166, 0.988, 0.002156, 0.9853, 0.1586, 0.9853, 0.002156, 0.9766, 0.002156, 0.9853, 0.000107, 0.9853, 0.0001069, 0.9766, 0.002166, 0.9967, 0.002166, 0.988, 0.1586, 0.988, 0.1586, 0.9967, 0.1607, 0.9766, 0.1607, 0.9853, 0.1586, 0.9853, 0.1586, 0.9766, 0.1586, 0.9766, 0.1586, 0.9853, 0.002156, 0.9853, 0.002156, 0.9766, 0.002166, 0.9967, 0.1586, 0.9967, 0.1587, 0.9994, 0.002176, 0.9994, 0.1586, 0.988, 0.002166, 0.988, 0.002156, 0.9853, 0.1586, 0.9853, 0.002156, 0.9766, 0.002156, 0.9853, 0.000107, 0.9853, 0.0001069, 0.9766, 0.002166, 0.9967, 0.002166, 0.988, 0.1586, 0.988, 0.1586, 0.9967, 0.1607, 0.9766, 0.1607, 0.9853, 0.1586, 0.9853, 0.1586, 0.9766, 0.1586, 0.9766, 0.1586, 0.9853, 0.002156, 0.9853, 0.002156, 0.9766, 0.002166, 0.9967, 0.1586, 0.9967, 0.1587, 0.9994, 0.002176, 0.9994, 0.1586, 0.988, 0.002166, 0.988, 0.002156, 0.9853, 0.1586, 0.9853, 0.002156, 0.9766, 0.002156, 0.9853, 0.000107, 0.9853, 0.0001069, 0.9766, 0.002166, 0.9967, 0.002166, 0.988, 0.1586, 0.988, 0.1586, 0.9967, 0.1607, 0.9766, 0.1607, 0.9853, 0.1586, 0.9853, 0.1586, 0.9766, 0.1586, 0.9766, 0.1586, 0.9853, 0.002156, 0.9853, 0.002156, 0.9766, 0.002166, 0.9967, 0.1586, 0.9967, 0.1587, 0.9994, 0.002176, 0.9994, 0.1586, 0.988, 0.002166, 0.988, 0.002156, 0.9853, 0.1586, 0.9853, 0.002156, 0.9766, 0.002156, 0.9853, 0.000107, 0.9853, 0.0001069, 0.9766, 0.002166, 0.9967, 0.002166, 0.988, 0.1586, 0.988, 0.1586, 0.9967, 0.1607, 0.9766, 0.1607, 0.9853, 0.1586, 0.9853, 0.1586, 0.9766, 0.1586, 0.9766, 0.1586, 0.9853, 0.002156, 0.9853, 0.002156, 0.9766, 0.002166, 0.9967, 0.1586, 0.9967, 0.1587, 0.9994, 0.002176, 0.9994, 0.1586, 0.988, 0.002166, 0.988, 0.002156, 0.9853, 0.1586, 0.9853, 0.002156, 0.9766, 0.002156, 0.9853, 0.000107, 0.9853, 0.0001069, 0.9766, 0.002166, 0.9967, 0.002166, 0.988, 0.1586, 0.988, 0.1586, 0.9967, 0.1607, 0.9766, 0.1607, 0.9853, 0.1586, 0.9853, 0.1586, 0.9766, 0.1586, 0.9766, 0.1586, 0.9853, 0.002156, 0.9853, 0.002156, 0.9766, 0.002166, 0.9967, 0.1586, 0.9967, 0.1587, 0.9994, 0.002176, 0.9994, 0.1586, 0.988, 0.002166, 0.988, 0.002156, 0.9853, 0.1586, 0.9853, 0.002156, 0.9766, 0.002156, 0.9853, 0.000107, 0.9853, 0.0001069, 0.9766, 0.002166, 0.9967, 0.002166, 0.988, 0.1586, 0.988, 0.1586, 0.9967, 0.1607, 0.9766, 0.1607, 0.9853, 0.1586, 0.9853, 0.1586, 0.9766, 0.1586, 0.9766, 0.1586, 0.9853, 0.002156, 0.9853, 0.002156, 0.9766, 0.002166, 0.9967, 0.1586, 0.9967, 0.1587, 0.9994, 0.002176, 0.9994, 0.1586, 0.988, 0.002166, 0.988, 0.002156, 0.9853, 0.1586, 0.9853])
me_icosphere.use_remesh_preserve_volume = False
me_icosphere.use_remesh_preserve_attributes = False
me_icosphere.use_mirror_vertex_groups = False
me_icosphere.update()
me_icosphere_001 = bpy.data.meshes.new('Icosphere.001')
me_icosphere_001.from_pydata([], [], [])
me_icosphere_001.materials.append(None)
me_icosphere_001.update()

# ---- objects
ob_icosphere = bpy.data.objects.new('Icosphere', me_icosphere)
ob_bush_models = bpy.data.objects.new('Bush_Models', me_icosphere_001)

# ---- transforms, parenting, visibility, modifiers, constraints
ob_icosphere.location = (0.0, 0.0, 0.0)
ob_icosphere.lineart.crease_threshold = 0.0
_m = ob_icosphere.modifiers.new('EdgeSplit', 'EDGE_SPLIT')
_m.split_angle = 0.2147
ob_bush_models.location = (6.559, 19.5, -1.484)
ob_bush_models.rotation_euler = (-0.1037, 0.1795, 0.3469)
ob_bush_models.scale = (0.4185, 0.4185, 0.4185)
ob_bush_models.lineart.crease_threshold = 0.0

# ---- collection membership
col_collection_1.objects.link(ob_icosphere)
col_collection_1.objects.link(ob_bush_models)

# ---- scene / render settings (as saved in the file)
scene.frame_start = 1; scene.frame_end = 250; scene.frame_set(1)
scene.render.engine = 'CYCLES'
scene.render.resolution_percentage = 50
scene.render.dither_intensity = 0.0
scene.cycles.use_denoising = False
scene.cycles.samples = 256
scene.cycles.sampling_pattern = 'TABULATED_SOBOL'
scene.cycles.light_sampling_threshold = 0.0
scene.cycles.use_adaptive_sampling = False
scene.cycles.use_light_tree = False
scene.cycles.blur_glossy = 0.0
scene.cycles.pixel_filter_type = 'GAUSSIAN'
scene.cycles.sample_clamp_indirect = 0.0
scene.cycles.bake_type = 'AO'
scene.view_settings.view_transform = 'Standard'
bpy.context.view_layer.update()

# ---- added for rendering (the .blend has no active camera and no usable light): camera, sun
cam_auto = bpy.data.cameras.new('AutoCamera')
cam_auto.lens = 50.0
cam_auto.sensor_width = 36.0
cam_auto.clip_end = 1205.96
ob_auto_camera = bpy.data.objects.new('AutoCamera', cam_auto)
scene.collection.objects.link(ob_auto_camera)
ob_auto_camera.location = (68.7102, -82.4559, 54.6522)
ob_auto_camera.rotation_euler = (1.09748, -7.21219e-08, 0.694738)
scene.camera = ob_auto_camera
light_auto_sun = bpy.data.lights.new('AutoSun', 'SUN')
light_auto_sun.energy = 3.0
light_auto_sun.angle = 0.0523599
ob_auto_sun = bpy.data.objects.new('AutoSun', light_auto_sun)
scene.collection.objects.link(ob_auto_sun)
ob_auto_sun.rotation_euler = (0.872665, 0.174533, 0.523599)
bpy.context.view_layer.update()
